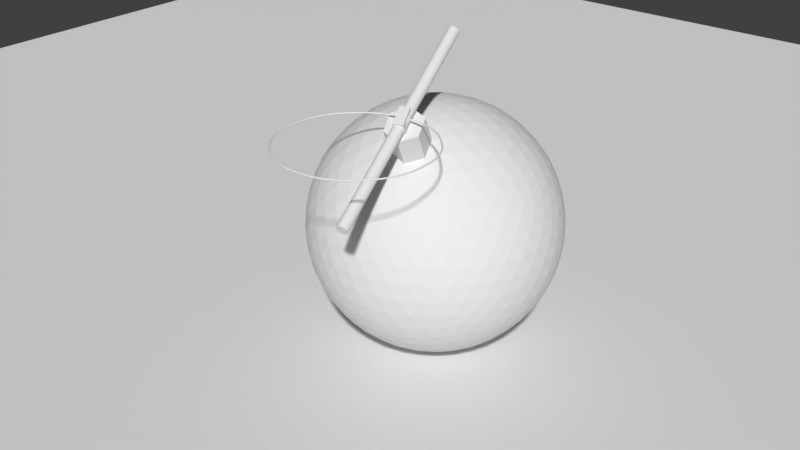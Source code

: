 # Source: Blender.blend  (saved by Blender 2.79.0; exported with 4.5.12 LTS)
import bpy
from mathutils import Matrix  # noqa: F401  (used for matrix-valued properties, if any)

bpy.ops.wm.read_factory_settings(use_empty=True)
scene = bpy.context.scene
scene.name = 'Scene'

# ---- collections
col_collection_1 = bpy.data.collections.new('Collection 1'); scene.collection.children.link(col_collection_1)

# ---- world
world_world = bpy.data.worlds.new('World'); scene.world = world_world
world_world.color = (0.05088, 0.05088, 0.05088)
world_world.use_sun_shadow = False
world_world.sun_shadow_jitter_overblur = 0.0
world_world.cycles.sampling_method = 'MANUAL'

# ---- meshes
me_plane = bpy.data.meshes.new('Plane')
me_plane.from_pydata([(-1.0, -1.0, 0.0), (1.0, -1.0, 0.0), (-1.0, 1.0, 0.0), (1.0, 1.0, 0.0), (-1.0, 1.0, -1.086), (-1.0, -1.0, -1.086), (1.0, -1.0, -1.086), (1.0, 1.0, -1.086)], [], [(0, 2, 3, 1), (5, 6, 7, 4), (3, 2, 4, 7), (0, 1, 6, 5), (1, 3, 7, 6), (2, 0, 5, 4)])
me_plane.use_remesh_preserve_volume = False
me_plane.use_remesh_preserve_attributes = False
me_plane.use_mirror_vertex_groups = False
me_plane.update()
me_cylinder = bpy.data.meshes.new('Cylinder')
me_cylinder.from_pydata([(0.0, 0.05, -1.0), (0.0, 0.05, 1.0), (0.009755, 0.04904, -1.0), (0.009755, 0.04904, 1.0), (0.01913, 0.04619, -1.0), (0.01913, 0.04619, 1.0), (0.02778, 0.04157, -1.0), (0.02778, 0.04157, 1.0), (0.03536, 0.03536, -1.0), (0.03536, 0.03536, 1.0), (0.04157, 0.02778, -1.0), (0.04157, 0.02778, 1.0), (0.04619, 0.01913, -1.0), (0.04619, 0.01913, 1.0), (0.04904, 0.009755, -1.0), (0.04904, 0.009755, 1.0), (0.05, 3.775e-09, -1.0), (0.05, 3.775e-09, 1.0), (0.04904, -0.009755, -1.0), (0.04904, -0.009755, 1.0), (0.04619, -0.01913, -1.0), (0.04619, -0.01913, 1.0), (0.04157, -0.02778, -1.0), (0.04157, -0.02778, 1.0), (0.03536, -0.03536, -1.0), (0.03536, -0.03536, 1.0), (0.02778, -0.04157, -1.0), (0.02778, -0.04157, 1.0), (0.01913, -0.04619, -1.0), (0.01913, -0.04619, 1.0), (0.009755, -0.04904, -1.0), (0.009755, -0.04904, 1.0), (-1.629e-08, -0.05, -1.0), (-1.629e-08, -0.05, 1.0), (-0.009755, -0.04904, -1.0), (-0.009755, -0.04904, 1.0), (-0.01913, -0.04619, -1.0), (-0.01913, -0.04619, 1.0), (-0.02778, -0.04157, -1.0), (-0.02778, -0.04157, 1.0), (-0.03536, -0.03536, -1.0), (-0.03536, -0.03536, 1.0), (-0.04157, -0.02778, -1.0), (-0.04157, -0.02778, 1.0), (-0.04619, -0.01913, -1.0), (-0.04619, -0.01913, 1.0), (-0.04904, -0.009754, -1.0), (-0.04904, -0.009754, 1.0), (-0.05, 4.828e-08, -1.0), (-0.05, 4.828e-08, 1.0), (-0.04904, 0.009755, -1.0), (-0.04904, 0.009755, 1.0), (-0.04619, 0.01913, -1.0), (-0.04619, 0.01913, 1.0), (-0.04157, 0.02778, -1.0), (-0.04157, 0.02778, 1.0), (-0.03536, 0.03536, -1.0), (-0.03536, 0.03536, 1.0), (-0.02778, 0.04157, -1.0), (-0.02778, 0.04157, 1.0), (-0.01913, 0.04619, -1.0), (-0.01913, 0.04619, 1.0), (-0.009754, 0.04904, -1.0), (-0.009754, 0.04904, 1.0)], [], [(0, 1, 3, 2), (2, 3, 5, 4), (4, 5, 7, 6), (6, 7, 9, 8), (8, 9, 11, 10), (10, 11, 13, 12), (12, 13, 15, 14), (14, 15, 17, 16), (16, 17, 19, 18), (18, 19, 21, 20), (20, 21, 23, 22), (22, 23, 25, 24), (24, 25, 27, 26), (26, 27, 29, 28), (28, 29, 31, 30), (30, 31, 33, 32), (32, 33, 35, 34), (34, 35, 37, 36), (36, 37, 39, 38), (38, 39, 41, 40), (40, 41, 43, 42), (42, 43, 45, 44), (44, 45, 47, 46), (46, 47, 49, 48), (48, 49, 51, 50), (50, 51, 53, 52), (52, 53, 55, 54), (54, 55, 57, 56), (56, 57, 59, 58), (58, 59, 61, 60), (3, 1, 63, 61, 59, 57, 55, 53, 51, 49, 47, 45, 43, 41, 39, 37, 35, 33, 31, 29, 27, 25, 23, 21, 19, 17, 15, 13, 11, 9, 7, 5), (60, 61, 63, 62), (62, 63, 1, 0), (0, 2, 4, 6, 8, 10, 12, 14, 16, 18, 20, 22, 24, 26, 28, 30, 32, 34, 36, 38, 40, 42, 44, 46, 48, 50, 52, 54, 56, 58, 60, 62)])
me_cylinder.use_remesh_preserve_volume = False
me_cylinder.use_remesh_preserve_attributes = False
me_cylinder.use_mirror_vertex_groups = False
me_cylinder.update()
me_cube_001 = bpy.data.meshes.new('Cube.001')
me_cube_001.from_pydata([(-0.1, -0.1, -0.1), (-0.1, -0.1, 0.1), (-0.1, 0.1, -0.1), (-0.1, 0.1, 0.1), (0.1, -0.1, -0.1), (0.1, -0.1, 0.1), (0.1, 0.1, -0.1), (0.1, 0.1, 0.1), (-0.002988, 0.1, -0.001016), (-0.01037, -0.1, 0.00102), (0.008424, 0.1, -0.001385), (0.001044, -0.1, 0.0006509), (0.04376, 0.1, 0.07713), (0.03638, -0.1, 0.07917), (0.01971, 0.1, -2.675e-05), (0.01233, -0.1, 0.002009), (0.0515, 0.1, 0.07064), (0.04412, -0.1, 0.07267), (0.03042, 0.1, 0.003006), (0.02304, -0.1, 0.005042), (0.05746, 0.1, 0.0631), (0.05008, -0.1, 0.06514), (0.04016, 0.1, 0.007598), (0.03278, -0.1, 0.009634), (0.06141, 0.1, 0.05481), (0.05403, -0.1, 0.05685), (0.04856, 0.1, 0.01357), (0.04118, -0.1, 0.01561), (0.06319, 0.1, 0.04609), (0.05581, -0.1, 0.04813), (0.05528, 0.1, 0.0207), (0.0479, -0.1, 0.02273), (0.06274, 0.1, 0.03728), (0.05536, -0.1, 0.03931), (0.06006, 0.1, 0.0287), (0.05268, -0.1, 0.03074), (-0.01409, 0.1, 0.001066), (-0.02147, -0.1, 0.003102), (0.02415, 0.1, 0.08605), (0.01677, -0.1, 0.08809), (0.03452, 0.1, 0.08234), (0.02714, -0.1, 0.08437), (0.001634, 0.1, 0.0885), (-0.005746, -0.1, 0.09054), (-0.02446, 0.1, 0.004781), (-0.03184, -0.1, 0.006817), (-0.0337, 0.1, 0.009986), (-0.04108, -0.1, 0.01202), (0.01305, 0.1, 0.08813), (0.005666, -0.1, 0.09017), (-0.04741, 0.1, 0.02402), (-0.05479, -0.1, 0.02605), (-0.009648, 0.1, 0.08715), (-0.01703, -0.1, 0.08918), (-0.04145, 0.1, 0.01648), (-0.04883, -0.1, 0.01852), (-0.02037, 0.1, 0.08411), (-0.02775, -0.1, 0.08615), (-0.05135, 0.1, 0.0323), (-0.05873, -0.1, 0.03434), (-0.03011, 0.1, 0.07952), (-0.03749, -0.1, 0.08156), (-0.04522, 0.1, 0.06642), (-0.0526, -0.1, 0.06846), (-0.05268, 0.1, 0.04984), (-0.06006, -0.1, 0.05188), (-0.05313, 0.1, 0.04102), (-0.06051, -0.1, 0.04306), (-0.0385, 0.1, 0.07355), (-0.04588, -0.1, 0.07558), (-0.05001, 0.1, 0.05842), (-0.05739, -0.1, 0.06045)], [], [(0, 1, 3, 2), (2, 3, 66, 58, 50, 54, 46, 44, 36, 8, 10, 14, 18, 22, 26, 30, 34, 32, 28, 7, 6), (6, 7, 5, 4), (4, 5, 29, 33, 35, 31, 27, 23, 19, 15, 11, 9, 37, 45, 47, 55, 51, 59, 67, 1, 0), (2, 6, 4, 0), (7, 3, 1, 5), (28, 29, 25, 24), (30, 31, 35, 34), (34, 35, 33, 32), (66, 67, 59, 58), (20, 21, 17, 16), (24, 25, 21, 20), (12, 13, 41, 40), (52, 53, 57, 56), (10, 11, 15, 14), (70, 71, 65, 64), (14, 15, 19, 18), (56, 57, 61, 60), (40, 41, 39, 38), (36, 37, 9, 8), (38, 39, 49, 48), (26, 27, 31, 30), (68, 69, 63, 62), (64, 65, 67, 66), (7, 28, 24, 20, 16, 12, 40, 38, 48, 42, 52, 56, 60, 68, 62, 70, 64, 66, 3), (22, 23, 27, 26), (44, 45, 37, 36), (54, 55, 47, 46), (42, 43, 53, 52), (16, 17, 13, 12), (58, 59, 51, 50), (32, 33, 29, 28), (8, 9, 11, 10), (1, 67, 65, 71, 63, 69, 61, 57, 53, 43, 49, 39, 41, 13, 17, 21, 25, 29, 5), (60, 61, 69, 68), (48, 49, 43, 42), (18, 19, 23, 22), (50, 51, 55, 54), (62, 63, 71, 70), (46, 47, 45, 44)])
me_cube_001.use_remesh_preserve_volume = False
me_cube_001.use_remesh_preserve_attributes = False
me_cube_001.use_mirror_vertex_groups = False
me_cube_001.update()
me_icosphere = bpy.data.meshes.new('Icosphere')
me_icosphere.from_pydata([(0.0, 0.0, -1.0), (0.7236, -0.5257, -0.4472), (-0.2764, -0.8506, -0.4472), (-0.8944, 0.0, -0.4472), (-0.2764, 0.8506, -0.4472), (0.7236, 0.5257, -0.4472), (0.2764, -0.8506, 0.4472), (-0.7236, -0.5257, 0.4472), (-0.7236, 0.5257, 0.4472), (0.2764, 0.8506, 0.4472), (0.8944, 0.0, 0.4472), (0.0, 0.0, 1.0), (-0.2579, -0.7939, -0.5507), (-0.2328, -0.7166, -0.6575), (-0.2007, -0.6177, -0.7604), (-0.1625, -0.5, -0.8507), (-0.1204, -0.3706, -0.921), (-0.07761, -0.2389, -0.9679), (-0.03685, -0.1134, -0.9929), (0.09647, -0.07009, -0.9929), (0.2032, -0.1476, -0.9679), (0.3153, -0.229, -0.921), (0.4253, -0.309, -0.8507), (0.5254, -0.3817, -0.7604), (0.6095, -0.4429, -0.6575), (0.6753, -0.4906, -0.5507), (0.6385, -0.604, -0.477), (0.5319, -0.6817, -0.5023), (0.405, -0.7523, -0.5196), (0.2629, -0.809, -0.5257), (0.1146, -0.8467, -0.5196), (-0.02964, -0.8642, -0.5023), (-0.1615, -0.864, -0.477), (0.7718, 0.4205, -0.477), (0.8127, 0.2952, -0.5023), (0.8407, 0.1527, -0.5196), (0.8506, -1.752e-08, -0.5257), (0.8407, -0.1527, -0.5196), (0.8127, -0.2952, -0.5023), (0.7718, -0.4205, -0.477), (0.09647, 0.07009, -0.9929), (0.2032, 0.1476, -0.9679), (0.3153, 0.229, -0.921), (0.4253, 0.309, -0.8507), (0.5254, 0.3817, -0.7604), (0.6095, 0.4429, -0.6575), (0.6753, 0.4906, -0.5507), (-0.8347, 0.0, -0.5507), (-0.7534, 0.0, -0.6575), (-0.6495, 0.0, -0.7604), (-0.5257, 0.0, -0.8507), (-0.3897, 0.0, -0.921), (-0.2511, 0.0, -0.9679), (-0.1192, 0.0, -0.9929), (-0.3772, -0.7939, -0.477), (-0.484, -0.7166, -0.5023), (-0.5904, -0.6177, -0.5196), (-0.6882, -0.5, -0.5257), (-0.7699, -0.3706, -0.5196), (-0.8311, -0.2389, -0.5023), (-0.8716, -0.1134, -0.477), (-0.2579, 0.7939, -0.5507), (-0.2328, 0.7166, -0.6575), (-0.2007, 0.6177, -0.7604), (-0.1625, 0.5, -0.8507), (-0.1204, 0.3706, -0.921), (-0.07761, 0.2389, -0.9679), (-0.03685, 0.1134, -0.9929), (-0.8716, 0.1134, -0.477), (-0.8311, 0.2389, -0.5023), (-0.7699, 0.3706, -0.5196), (-0.6882, 0.5, -0.5257), (-0.5904, 0.6177, -0.5196), (-0.484, 0.7166, -0.5023), (-0.3772, 0.7939, -0.477), (-0.1615, 0.864, -0.477), (-0.02964, 0.8642, -0.5023), (0.1146, 0.8467, -0.5196), (0.2629, 0.809, -0.5257), (0.405, 0.7523, -0.5196), (0.5319, 0.6817, -0.5023), (0.6385, 0.604, -0.477), (0.9312, -0.07009, 0.3577), (0.9566, -0.1476, 0.2511), (0.9647, -0.229, 0.1299), (0.9511, -0.309, -8.759e-09), (0.9151, -0.3817, -0.1299), (0.8607, -0.4429, -0.2512), (0.7945, -0.4906, -0.3577), (0.7945, 0.4906, -0.3577), (0.8607, 0.4429, -0.2512), (0.9151, 0.3817, -0.1299), (0.9511, 0.309, 8.759e-09), (0.9647, 0.229, 0.1299), (0.9566, 0.1476, 0.2511), (0.9312, 0.07009, 0.3577), (0.2211, -0.9073, 0.3577), (0.1552, -0.9554, 0.2512), (0.08028, -0.9883, 0.1299), (-8.759e-09, -1.0, -8.759e-09), (-0.08028, -0.9883, -0.1299), (-0.1552, -0.9554, -0.2512), (-0.2211, -0.9073, -0.3577), (0.7122, -0.604, -0.3577), (0.6872, -0.6817, -0.2512), (0.6458, -0.7523, -0.1299), (0.5878, -0.809, 8.759e-09), (0.5159, -0.8467, 0.1299), (0.436, -0.8642, 0.2512), (0.3544, -0.864, 0.3577), (-0.7945, -0.4906, 0.3577), (-0.8607, -0.4429, 0.2512), (-0.9151, -0.3817, 0.1299), (-0.9511, -0.309, -8.759e-09), (-0.9647, -0.229, -0.1299), (-0.9566, -0.1476, -0.2511), (-0.9312, -0.07009, -0.3577), (-0.3544, -0.864, -0.3577), (-0.436, -0.8642, -0.2512), (-0.5159, -0.8467, -0.1299), (-0.5878, -0.809, 8.759e-09), (-0.6458, -0.7523, 0.1299), (-0.6872, -0.6817, 0.2512), (-0.7122, -0.604, 0.3577), (-0.7122, 0.604, 0.3577), (-0.6872, 0.6817, 0.2512), (-0.6458, 0.7523, 0.1299), (-0.5878, 0.809, -8.759e-09), (-0.5159, 0.8467, -0.1299), (-0.436, 0.8642, -0.2512), (-0.3544, 0.864, -0.3577), (-0.9312, 0.07009, -0.3577), (-0.9566, 0.1476, -0.2511), (-0.9647, 0.229, -0.1299), (-0.9511, 0.309, 8.759e-09), (-0.9151, 0.3817, 0.1299), (-0.8607, 0.4429, 0.2512), (-0.7945, 0.4906, 0.3577), (0.3544, 0.864, 0.3577), (0.436, 0.8642, 0.2512), (0.5159, 0.8467, 0.1299), (0.5878, 0.809, -8.759e-09), (0.6458, 0.7523, -0.1299), (0.6872, 0.6817, -0.2512), (0.7122, 0.604, -0.3577), (-0.2211, 0.9073, -0.3577), (-0.1552, 0.9554, -0.2512), (-0.08028, 0.9883, -0.1299), (8.759e-09, 1.0, 8.759e-09), (0.08028, 0.9883, 0.1299), (0.1552, 0.9554, 0.2512), (0.2211, 0.9073, 0.3577), (0.8716, -0.1134, 0.477), (0.8311, -0.2389, 0.5023), (0.7699, -0.3706, 0.5196), (0.6882, -0.5, 0.5257), (0.5904, -0.6177, 0.5196), (0.484, -0.7166, 0.5023), (0.3772, -0.7939, 0.477), (0.1615, -0.864, 0.477), (0.02964, -0.8642, 0.5023), (-0.1146, -0.8467, 0.5196), (-0.2629, -0.809, 0.5257), (-0.405, -0.7523, 0.5196), (-0.5319, -0.6817, 0.5023), (-0.6385, -0.604, 0.477), (-0.7718, -0.4205, 0.477), (-0.8127, -0.2952, 0.5023), (-0.8407, -0.1527, 0.5196), (-0.8506, 1.752e-08, 0.5257), (-0.8407, 0.1527, 0.5196), (-0.8127, 0.2952, 0.5023), (-0.7718, 0.4205, 0.477), (-0.6385, 0.604, 0.477), (-0.5319, 0.6817, 0.5023), (-0.405, 0.7523, 0.5196), (-0.2629, 0.809, 0.5257), (-0.1146, 0.8467, 0.5196), (0.02964, 0.8642, 0.5023), (0.1615, 0.864, 0.477), (0.3772, 0.7939, 0.477), (0.484, 0.7166, 0.5023), (0.5904, 0.6177, 0.5196), (0.6882, 0.5, 0.5257), (0.7699, 0.3706, 0.5196), (0.8311, 0.2389, 0.5023), (0.8716, 0.1134, 0.477), (0.03685, -0.1134, 0.9929), (0.07761, -0.2389, 0.9679), (0.1204, -0.3706, 0.921), (0.2007, -0.6177, 0.7604), (0.2328, -0.7166, 0.6575), (0.2579, -0.7939, 0.5507), (0.8347, 0.0, 0.5507), (0.7534, 0.0, 0.6575), (0.6495, 0.0, 0.7604), (0.5257, 0.0, 0.8507), (0.3897, 0.0, 0.921), (0.2511, 0.0, 0.9679), (0.1192, 0.0, 0.9929), (-0.09647, -0.07009, 0.9929), (-0.2032, -0.1476, 0.9679), (-0.3153, -0.229, 0.921), (-0.4253, -0.309, 0.8507), (-0.5254, -0.3817, 0.7604), (-0.6095, -0.4429, 0.6575), (-0.6753, -0.4906, 0.5507), (-0.09647, 0.07009, 0.9929), (-0.2032, 0.1476, 0.9679), (-0.3153, 0.229, 0.921), (-0.4253, 0.309, 0.8507), (-0.5254, 0.3817, 0.7604), (-0.6095, 0.4429, 0.6575), (-0.6753, 0.4906, 0.5507), (0.03685, 0.1134, 0.9929), (0.07761, 0.2389, 0.9679), (0.1204, 0.3706, 0.921), (0.1625, 0.5, 0.8507), (0.2007, 0.6177, 0.7604), (0.2328, 0.7166, 0.6575), (0.2579, 0.7939, 0.5507), (0.1662, 0.1207, 0.9787), (0.3072, 0.1265, 0.9432), (0.2152, 0.253, 0.9432), (0.4514, 0.1297, 0.8829), (0.3618, 0.2629, 0.8944), (0.2629, 0.3892, 0.8829), (0.5878, 0.1297, 0.7985), (0.5067, 0.2664, 0.8199), (0.41, 0.3996, 0.8199), (0.305, 0.5189, 0.7986), (0.7063, 0.1265, 0.6966), (0.6382, 0.2629, 0.7236), (0.55, 0.3996, 0.7334), (0.4472, 0.5257, 0.7236), (0.3386, 0.6326, 0.6966), (0.801, 0.1208, 0.5863), (0.7474, 0.253, 0.6143), (0.6721, 0.3892, 0.6299), (0.5778, 0.5189, 0.6299), (0.4716, 0.6326, 0.6143), (0.3624, 0.7245, 0.5863), (-0.06348, 0.1954, 0.9787), (-0.02541, 0.3312, 0.9432), (-0.1741, 0.2829, 0.9432), (0.0161, 0.4694, 0.8829), (-0.1382, 0.4253, 0.8944), (-0.2889, 0.3703, 0.8829), (0.05825, 0.5991, 0.7986), (-0.09678, 0.5642, 0.8199), (-0.2534, 0.5134, 0.8199), (-0.3993, 0.4504, 0.7986), (0.09791, 0.7108, 0.6966), (-0.05279, 0.6882, 0.7236), (-0.2101, 0.6466, 0.7334), (-0.3618, 0.5878, 0.7236), (-0.497, 0.5175, 0.6966), (0.1327, 0.7991, 0.5863), (-0.009708, 0.789, 0.6143), (-0.1625, 0.7595, 0.6299), (-0.315, 0.7099, 0.6299), (-0.4559, 0.644, 0.6143), (-0.5771, 0.5685, 0.5863), (-0.2054, 0.0, 0.9787), (-0.3229, 0.07819, 0.9432), (-0.3229, -0.07819, 0.9432), (-0.4414, 0.1604, 0.8829), (-0.4472, -1.567e-08, 0.8944), (-0.4414, -0.1604, 0.8829), (-0.5518, 0.2405, 0.7986), (-0.5665, 0.08232, 0.8199), (-0.5665, -0.08232, 0.8199), (-0.5518, -0.2405, 0.7986), (-0.6457, 0.3128, 0.6966), (-0.6708, 0.1625, 0.7236), (-0.6798, -1.662e-08, 0.7334), (-0.6708, -0.1625, 0.7236), (-0.6457, -0.3128, 0.6966), (-0.719, 0.3731, 0.5863), (-0.7534, 0.2346, 0.6143), (-0.7725, 0.08018, 0.6299), (-0.7725, -0.08018, 0.6299), (-0.7534, -0.2346, 0.6143), (-0.719, -0.3731, 0.5863), (-0.06348, -0.1954, 0.9787), (-0.1741, -0.2829, 0.9432), (-0.02541, -0.3312, 0.9432), (-0.2889, -0.3703, 0.8829), (-0.1382, -0.4253, 0.8944), (0.0161, -0.4694, 0.8829), (-0.3993, -0.4504, 0.7986), (-0.2534, -0.5134, 0.8199), (-0.09678, -0.5642, 0.8199), (0.05825, -0.5991, 0.7986), (-0.497, -0.5175, 0.6966), (-0.3618, -0.5878, 0.7236), (-0.2101, -0.6466, 0.7334), (-0.05279, -0.6882, 0.7236), (0.09791, -0.7108, 0.6966), (-0.5771, -0.5685, 0.5863), (-0.4559, -0.644, 0.6143), (-0.315, -0.7099, 0.6299), (-0.1625, -0.7595, 0.6299), (-0.009708, -0.789, 0.6143), (0.1327, -0.7991, 0.5863), (0.1662, -0.1207, 0.9787), (0.2152, -0.253, 0.9432), (0.3072, -0.1265, 0.9432), (0.2629, -0.3892, 0.8829), (0.3618, -0.2629, 0.8944), (0.4514, -0.1297, 0.8829), (0.305, -0.5189, 0.7986), (0.41, -0.3996, 0.8199), (0.5067, -0.2664, 0.8199), (0.5878, -0.1297, 0.7985), (0.3386, -0.6326, 0.6966), (0.4472, -0.5257, 0.7236), (0.55, -0.3996, 0.7334), (0.6382, -0.2629, 0.7236), (0.7063, -0.1265, 0.6966), (0.3624, -0.7245, 0.5863), (0.4716, -0.6326, 0.6143), (0.5778, -0.5189, 0.6299), (0.6721, -0.3892, 0.6299), (0.7474, -0.253, 0.6143), (0.801, -0.1208, 0.5863), (0.9037, 0.1954, 0.3809), (0.9215, 0.2829, 0.2661), (0.855, 0.3312, 0.3991), (0.9189, 0.3703, 0.1364), (0.8618, 0.4253, 0.2764), (0.7824, 0.4694, 0.4092), (0.8928, 0.4504, -3.13e-08), (0.8467, 0.5134, 0.1401), (0.7766, 0.5643, 0.2801), (0.6882, 0.5991, 0.4092), (0.8453, 0.5175, -0.133), (0.809, 0.5878, 0.0), (0.7499, 0.6466, 0.1401), (0.6708, 0.6882, 0.2764), (0.5792, 0.7108, 0.3991), (0.7825, 0.5685, -0.2539), (0.7534, 0.644, -0.133), (0.7043, 0.7099, 5.114e-08), (0.6361, 0.7595, 0.1364), (0.5538, 0.789, 0.2661), (0.4651, 0.7991, 0.3809), (0.09345, 0.9199, 0.3809), (0.0157, 0.9638, 0.2661), (-0.05082, 0.9155, 0.3991), (-0.0682, 0.9883, 0.1364), (-0.1382, 0.9511, 0.2764), (-0.2046, 0.8892, 0.4092), (-0.1525, 0.9883, -3.443e-07), (-0.2266, 0.9639, 0.1401), (-0.2966, 0.913, 0.2801), (-0.3571, 0.8396, 0.4092), (-0.2309, 0.9638, -0.133), (-0.309, 0.9511, -4.92e-07), (-0.3832, 0.913, 0.1401), (-0.4472, 0.8506, 0.2764), (-0.497, 0.7705, 0.3991), (-0.2989, 0.9199, -0.2539), (-0.3797, 0.9155, -0.133), (-0.4575, 0.8892, -3.835e-07), (-0.5257, 0.8396, 0.1364), (-0.5792, 0.7705, 0.2661), (-0.6163, 0.6893, 0.3809), (-0.846, 0.3731, 0.3809), (-0.9118, 0.3128, 0.2661), (-0.8864, 0.2346, 0.3991), (-0.961, 0.2405, 0.1364), (-0.9472, 0.1625, 0.2764), (-0.9089, 0.08018, 0.4092), (-0.9871, 0.1604, 1.095e-07), (-0.9867, 0.08232, 0.1401), (-0.96, -8.034e-08, 0.2801), (-0.9089, -0.08018, 0.4092), (-0.988, 0.07819, -0.133), (-1.0, -3.608e-07, 6.396e-07), (-0.9867, -0.08232, 0.1401), (-0.9472, -0.1625, 0.2764), (-0.8864, -0.2346, 0.3991), (-0.9672, -4.046e-07, -0.2539), (-0.988, -0.07819, -0.133), (-0.9871, -0.1604, 1.457e-06), (-0.961, -0.2405, 0.1364), (-0.9118, -0.3128, 0.2661), (-0.846, -0.3731, 0.3809), (-0.6163, -0.6893, 0.3809), (-0.5792, -0.7705, 0.2661), (-0.497, -0.7705, 0.3991), (-0.5257, -0.8396, 0.1364), (-0.4472, -0.8506, 0.2764), (-0.3571, -0.8396, 0.4092), (-0.4575, -0.8892, -6.26e-07), (-0.3832, -0.913, 0.1401), (-0.2966, -0.913, 0.2801), (-0.2046, -0.8892, 0.4092), (-0.3797, -0.9155, -0.133), (-0.309, -0.9511, -7.872e-07), (-0.2266, -0.9639, 0.1401), (-0.1382, -0.9511, 0.2764), (-0.05082, -0.9155, 0.3991), (-0.2989, -0.9199, -0.2539), (-0.2309, -0.9638, -0.133), (-0.1525, -0.9883, -4.943e-07), (-0.06821, -0.9883, 0.1364), (0.0157, -0.9638, 0.2661), (0.09345, -0.9199, 0.3809), (0.4651, -0.7991, 0.3809), (0.5538, -0.789, 0.2661), (0.5792, -0.7108, 0.3991), (0.6361, -0.7595, 0.1364), (0.6708, -0.6882, 0.2764), (0.6882, -0.5991, 0.4092), (0.7043, -0.7099, -1.095e-06), (0.7499, -0.6466, 0.1401), (0.7766, -0.5643, 0.2801), (0.7824, -0.4694, 0.4092), (0.7534, -0.644, -0.133), (0.809, -0.5878, -1.902e-06), (0.8467, -0.5134, 0.1401), (0.8618, -0.4253, 0.2764), (0.855, -0.3312, 0.3991), (0.7825, -0.5685, -0.2539), (0.8453, -0.5175, -0.133), (0.8928, -0.4504, -2.276e-06), (0.9189, -0.3703, 0.1364), (0.9215, -0.2829, 0.2661), (0.9037, -0.1954, 0.3809), (0.2989, 0.9199, 0.2539), (0.3797, 0.9155, 0.133), (0.2309, 0.9638, 0.133), (0.4575, 0.8892, -4.545e-09), (0.309, 0.9511, -1.307e-14), (0.1525, 0.9883, 4.545e-09), (0.5257, 0.8396, -0.1364), (0.3832, 0.913, -0.1401), (0.2266, 0.9639, -0.1401), (0.06821, 0.9883, -0.1364), (0.5792, 0.7705, -0.2661), (0.4472, 0.8506, -0.2764), (0.2966, 0.913, -0.2801), (0.1382, 0.9511, -0.2764), (-0.0157, 0.9638, -0.2661), (0.6163, 0.6893, -0.3809), (0.497, 0.7705, -0.3991), (0.3571, 0.8396, -0.4092), (0.2046, 0.8892, -0.4092), (0.05082, 0.9155, -0.3991), (-0.09345, 0.9199, -0.3809), (-0.7825, 0.5685, 0.2539), (-0.7534, 0.644, 0.133), (-0.8453, 0.5175, 0.133), (-0.7043, 0.7099, -4.545e-09), (-0.809, 0.5878, -3.922e-14), (-0.8928, 0.4504, 4.545e-09), (-0.6361, 0.7595, -0.1364), (-0.7499, 0.6466, -0.1401), (-0.8467, 0.5134, -0.1401), (-0.9189, 0.3703, -0.1364), (-0.5538, 0.789, -0.2661), (-0.6708, 0.6882, -0.2764), (-0.7766, 0.5643, -0.2801), (-0.8618, 0.4253, -0.2764), (-0.9215, 0.2829, -0.2661), (-0.4651, 0.7991, -0.3809), (-0.5792, 0.7108, -0.3991), (-0.6882, 0.5991, -0.4092), (-0.7824, 0.4694, -0.4092), (-0.855, 0.3312, -0.3991), (-0.9037, 0.1954, -0.3809), (-0.7825, -0.5685, 0.2539), (-0.8453, -0.5175, 0.133), (-0.7534, -0.644, 0.133), (-0.8928, -0.4504, -4.545e-09), (-0.809, -0.5878, 4.016e-14), (-0.7043, -0.7099, 4.545e-09), (-0.9189, -0.3703, -0.1364), (-0.8467, -0.5134, -0.1401), (-0.7499, -0.6466, -0.1401), (-0.6361, -0.7595, -0.1364), (-0.9215, -0.2829, -0.2661), (-0.8618, -0.4253, -0.2764), (-0.7766, -0.5643, -0.2801), (-0.6708, -0.6882, -0.2764), (-0.5538, -0.789, -0.2661), (-0.9037, -0.1954, -0.3809), (-0.855, -0.3312, -0.3991), (-0.7824, -0.4694, -0.4092), (-0.6882, -0.5991, -0.4092), (-0.5792, -0.7108, -0.3991), (-0.4651, -0.7991, -0.3809), (0.2989, -0.9199, 0.2539), (0.2309, -0.9638, 0.133), (0.3797, -0.9155, 0.133), (0.1525, -0.9883, -4.545e-09), (0.309, -0.9511, 1.401e-14), (0.4575, -0.8892, 4.545e-09), (0.06821, -0.9883, -0.1364), (0.2266, -0.9639, -0.1401), (0.3832, -0.913, -0.1401), (0.5257, -0.8396, -0.1364), (-0.0157, -0.9638, -0.2661), (0.1382, -0.9511, -0.2764), (0.2966, -0.913, -0.2801), (0.4472, -0.8506, -0.2764), (0.5792, -0.7705, -0.2661), (-0.09345, -0.9199, -0.3809), (0.05082, -0.9155, -0.3991), (0.2046, -0.8892, -0.4092), (0.3571, -0.8396, -0.4092), (0.497, -0.7705, -0.3991), (0.6163, -0.6893, -0.3809), (0.9672, -1.507e-08, 0.2539), (0.988, -0.07819, 0.133), (0.988, 0.07819, 0.133), (0.9871, -0.1604, -4.545e-09), (1.0, -1.567e-08, 4.669e-16), (0.9871, 0.1604, 4.545e-09), (0.961, -0.2405, -0.1364), (0.9867, -0.08232, -0.1401), (0.9867, 0.08232, -0.1401), (0.961, 0.2405, -0.1364), (0.9118, -0.3128, -0.2661), (0.9472, -0.1625, -0.2764), (0.96, -3.324e-08, -0.2801), (0.9472, 0.1625, -0.2764), (0.9118, 0.3128, -0.2661), (0.846, -0.3731, -0.3809), (0.8864, -0.2346, -0.3991), (0.9089, -0.08018, -0.4092), (0.9089, 0.08018, -0.4092), (0.8864, 0.2346, -0.3991), (0.846, 0.3731, -0.3809), (0.5771, 0.5685, -0.5863), (0.497, 0.5175, -0.6966), (0.4559, 0.644, -0.6143), (0.3993, 0.4504, -0.7986), (0.3618, 0.5878, -0.7236), (0.315, 0.7099, -0.6299), (0.2889, 0.3703, -0.8829), (0.2534, 0.5134, -0.8199), (0.2101, 0.6466, -0.7334), (0.1625, 0.7595, -0.6299), (0.1741, 0.2829, -0.9432), (0.1382, 0.4253, -0.8944), (0.09678, 0.5642, -0.8199), (0.05279, 0.6882, -0.7236), (0.009708, 0.789, -0.6143), (0.06348, 0.1954, -0.9787), (0.02541, 0.3312, -0.9432), (-0.0161, 0.4694, -0.8829), (-0.05825, 0.5991, -0.7986), (-0.09792, 0.7108, -0.6966), (-0.1327, 0.7991, -0.5863), (-0.3624, 0.7245, -0.5863), (-0.3386, 0.6326, -0.6966), (-0.4716, 0.6326, -0.6143), (-0.305, 0.5189, -0.7986), (-0.4472, 0.5257, -0.7236), (-0.5778, 0.5189, -0.6299), (-0.2629, 0.3892, -0.8829), (-0.41, 0.3996, -0.8199), (-0.55, 0.3996, -0.7334), (-0.6721, 0.3892, -0.6299), (-0.2152, 0.253, -0.9432), (-0.3618, 0.2629, -0.8944), (-0.5067, 0.2664, -0.8199), (-0.6382, 0.2629, -0.7236), (-0.7474, 0.253, -0.6143), (-0.1662, 0.1207, -0.9787), (-0.3072, 0.1265, -0.9432), (-0.4514, 0.1297, -0.8829), (-0.5878, 0.1297, -0.7985), (-0.7063, 0.1265, -0.6966), (-0.801, 0.1207, -0.5863), (-0.801, -0.1207, -0.5863), (-0.7063, -0.1265, -0.6966), (-0.7474, -0.253, -0.6143), (-0.5878, -0.1297, -0.7985), (-0.6382, -0.2629, -0.7236), (-0.6721, -0.3892, -0.6299), (-0.4514, -0.1297, -0.8829), (-0.5067, -0.2664, -0.8199), (-0.55, -0.3996, -0.7334), (-0.5778, -0.5189, -0.6299), (-0.3072, -0.1265, -0.9432), (-0.3618, -0.2629, -0.8944), (-0.41, -0.3996, -0.8199), (-0.4472, -0.5257, -0.7236), (-0.4716, -0.6326, -0.6143), (-0.1662, -0.1208, -0.9787), (-0.2152, -0.253, -0.9432), (-0.2629, -0.3892, -0.8829), (-0.305, -0.5189, -0.7986), (-0.3386, -0.6326, -0.6966), (-0.3624, -0.7245, -0.5863), (0.719, 0.3731, -0.5863), (0.7534, 0.2346, -0.6143), (0.6457, 0.3128, -0.6966), (0.7725, 0.08018, -0.6299), (0.6708, 0.1625, -0.7236), (0.5518, 0.2405, -0.7986), (0.7725, -0.08018, -0.6299), (0.6798, -4.82e-07, -0.7334), (0.5665, 0.08232, -0.8199), (0.4414, 0.1604, -0.8829), (0.7534, -0.2346, -0.6143), (0.6708, -0.1625, -0.7236), (0.5665, -0.08232, -0.8199), (0.4472, -7.38e-07, -0.8944), (0.3229, 0.07819, -0.9432), (0.719, -0.3731, -0.5863), (0.6457, -0.3128, -0.6966), (0.5518, -0.2405, -0.7985), (0.4414, -0.1604, -0.8829), (0.3229, -0.07819, -0.9432), (0.2054, -5.632e-07, -0.9787), (-0.1327, -0.7991, -0.5863), (-0.09791, -0.7108, -0.6966), (0.009709, -0.789, -0.6143), (-0.05825, -0.5991, -0.7986), (0.05279, -0.6882, -0.7236), (0.1625, -0.7595, -0.6299), (-0.0161, -0.4694, -0.8829), (0.09678, -0.5642, -0.8199), (0.2101, -0.6466, -0.7334), (0.315, -0.7099, -0.6299), (0.02541, -0.3312, -0.9432), (0.1382, -0.4253, -0.8944), (0.2534, -0.5134, -0.8199), (0.3618, -0.5878, -0.7236), (0.4559, -0.644, -0.6143), (0.06348, -0.1954, -0.9787), (0.1741, -0.2829, -0.9432), (0.2889, -0.3703, -0.8829), (0.3993, -0.4504, -0.7986), (0.497, -0.5175, -0.6966), (0.5771, -0.5685, -0.5863), (0.161, -0.4956, 1.134), (0.2413, -0.7427, 0.9731), (0.05671, -0.5944, 1.096), (0.09886, -0.7241, 1.011), (0.3035, -0.5142, 1.096), (0.3456, -0.6439, 1.011), (0.1701, -0.7334, 0.9921), (0.1089, -0.545, 1.115), (0.07779, -0.6592, 1.053), (0.2935, -0.6933, 0.9921), (0.2323, -0.5049, 1.115), (0.3246, -0.5791, 1.053), (0.2012, -0.6191, 1.053)], [], [(0, 19, 18), (1, 25, 39), (0, 18, 53), (0, 53, 67), (0, 67, 40), (1, 39, 88), (2, 32, 102), (3, 60, 116), (4, 74, 130), (5, 81, 144), (1, 88, 103), (2, 102, 117), (3, 116, 131), (4, 130, 145), (5, 144, 89), (6, 158, 192), (7, 165, 206), (8, 172, 213), (9, 179, 220), (10, 186, 193), (199, 214, 11), (198, 221, 199), (197, 222, 198), (196, 224, 197), (195, 227, 196), (194, 231, 195), (193, 236, 194), (199, 221, 214), (221, 215, 214), (198, 222, 221), (222, 223, 221), (221, 223, 215), (223, 216, 215), (197, 224, 222), (224, 225, 222), (222, 225, 223), (225, 226, 223), (223, 226, 216), (226, 217, 216), (196, 227, 224), (227, 228, 224), (224, 228, 225), (228, 229, 225), (225, 229, 226), (229, 230, 226), (226, 230, 217), (230, 218, 217), (195, 231, 227), (231, 232, 227), (227, 232, 228), (232, 233, 228), (228, 233, 229), (233, 234, 229), (229, 234, 230), (234, 235, 230), (230, 235, 218), (235, 219, 218), (194, 236, 231), (236, 237, 231), (231, 237, 232), (237, 238, 232), (232, 238, 233), (238, 239, 233), (233, 239, 234), (239, 240, 234), (234, 240, 235), (240, 241, 235), (235, 241, 219), (241, 220, 219), (193, 186, 236), (186, 185, 236), (236, 185, 237), (185, 184, 237), (237, 184, 238), (184, 183, 238), (238, 183, 239), (183, 182, 239), (239, 182, 240), (182, 181, 240), (240, 181, 241), (181, 180, 241), (241, 180, 220), (180, 9, 220), (214, 207, 11), (215, 242, 214), (216, 243, 215), (217, 245, 216), (218, 248, 217), (219, 252, 218), (220, 257, 219), (214, 242, 207), (242, 208, 207), (215, 243, 242), (243, 244, 242), (242, 244, 208), (244, 209, 208), (216, 245, 243), (245, 246, 243), (243, 246, 244), (246, 247, 244), (244, 247, 209), (247, 210, 209), (217, 248, 245), (248, 249, 245), (245, 249, 246), (249, 250, 246), (246, 250, 247), (250, 251, 247), (247, 251, 210), (251, 211, 210), (218, 252, 248), (252, 253, 248), (248, 253, 249), (253, 254, 249), (249, 254, 250), (254, 255, 250), (250, 255, 251), (255, 256, 251), (251, 256, 211), (256, 212, 211), (219, 257, 252), (257, 258, 252), (252, 258, 253), (258, 259, 253), (253, 259, 254), (259, 260, 254), (254, 260, 255), (260, 261, 255), (255, 261, 256), (261, 262, 256), (256, 262, 212), (262, 213, 212), (220, 179, 257), (179, 178, 257), (257, 178, 258), (178, 177, 258), (258, 177, 259), (177, 176, 259), (259, 176, 260), (176, 175, 260), (260, 175, 261), (175, 174, 261), (261, 174, 262), (174, 173, 262), (262, 173, 213), (173, 8, 213), (207, 200, 11), (208, 263, 207), (209, 264, 208), (210, 266, 209), (211, 269, 210), (212, 273, 211), (213, 278, 212), (207, 263, 200), (263, 201, 200), (208, 264, 263), (264, 265, 263), (263, 265, 201), (265, 202, 201), (209, 266, 264), (266, 267, 264), (264, 267, 265), (267, 268, 265), (265, 268, 202), (268, 203, 202), (210, 269, 266), (269, 270, 266), (266, 270, 267), (270, 271, 267), (267, 271, 268), (271, 272, 268), (268, 272, 203), (272, 204, 203), (211, 273, 269), (273, 274, 269), (269, 274, 270), (274, 275, 270), (270, 275, 271), (275, 276, 271), (271, 276, 272), (276, 277, 272), (272, 277, 204), (277, 205, 204), (212, 278, 273), (278, 279, 273), (273, 279, 274), (279, 280, 274), (274, 280, 275), (280, 281, 275), (275, 281, 276), (281, 282, 276), (276, 282, 277), (282, 283, 277), (277, 283, 205), (283, 206, 205), (213, 172, 278), (172, 171, 278), (278, 171, 279), (171, 170, 279), (279, 170, 280), (170, 169, 280), (280, 169, 281), (169, 168, 281), (281, 168, 282), (168, 167, 282), (282, 167, 283), (167, 166, 283), (283, 166, 206), (166, 7, 206), (200, 187, 11), (201, 284, 200), (202, 285, 201), (203, 287, 202), (204, 290, 203), (205, 294, 204), (206, 299, 205), (200, 284, 187), (284, 188, 187), (201, 285, 284), (285, 286, 284), (284, 286, 188), (286, 189, 188), (202, 287, 285), (287, 288, 285), (285, 288, 286), (288, 289, 286), (286, 289, 189), (190, 311, 646, 650, 642), (203, 290, 287), (290, 291, 287), (287, 291, 288), (291, 292, 288), (288, 292, 289), (292, 293, 289), (289, 293, 644, 649, 643), (311, 308, 645, 652, 646), (204, 294, 290), (294, 295, 290), (290, 295, 291), (295, 296, 291), (291, 296, 292), (296, 297, 292), (292, 297, 293), (297, 298, 293), (293, 298, 190), (298, 191, 190), (205, 299, 294), (299, 300, 294), (294, 300, 295), (300, 301, 295), (295, 301, 296), (301, 302, 296), (296, 302, 297), (302, 303, 297), (297, 303, 298), (303, 304, 298), (298, 304, 191), (304, 192, 191), (206, 165, 299), (165, 164, 299), (299, 164, 300), (164, 163, 300), (300, 163, 301), (163, 162, 301), (301, 162, 302), (162, 161, 302), (302, 161, 303), (161, 160, 303), (303, 160, 304), (160, 159, 304), (304, 159, 192), (159, 6, 192), (187, 199, 11), (188, 305, 187), (189, 306, 188), (189, 289, 643, 648, 641), (308, 189, 641, 651, 645), (191, 315, 190), (192, 320, 191), (187, 305, 199), (305, 198, 199), (188, 306, 305), (306, 307, 305), (305, 307, 198), (307, 197, 198), (189, 308, 306), (308, 309, 306), (306, 309, 307), (309, 310, 307), (307, 310, 197), (310, 196, 197), (293, 190, 642, 647, 644), (311, 312, 308), (308, 312, 309), (312, 313, 309), (309, 313, 310), (313, 314, 310), (310, 314, 196), (314, 195, 196), (190, 315, 311), (315, 316, 311), (311, 316, 312), (316, 317, 312), (312, 317, 313), (317, 318, 313), (313, 318, 314), (318, 319, 314), (314, 319, 195), (319, 194, 195), (191, 320, 315), (320, 321, 315), (315, 321, 316), (321, 322, 316), (316, 322, 317), (322, 323, 317), (317, 323, 318), (323, 324, 318), (318, 324, 319), (324, 325, 319), (319, 325, 194), (325, 193, 194), (192, 158, 320), (158, 157, 320), (320, 157, 321), (157, 156, 321), (321, 156, 322), (156, 155, 322), (322, 155, 323), (155, 154, 323), (323, 154, 324), (154, 153, 324), (324, 153, 325), (153, 152, 325), (325, 152, 193), (152, 10, 193), (95, 186, 10), (94, 326, 95), (93, 327, 94), (92, 329, 93), (91, 332, 92), (90, 336, 91), (89, 341, 90), (95, 326, 186), (326, 185, 186), (94, 327, 326), (327, 328, 326), (326, 328, 185), (328, 184, 185), (93, 329, 327), (329, 330, 327), (327, 330, 328), (330, 331, 328), (328, 331, 184), (331, 183, 184), (92, 332, 329), (332, 333, 329), (329, 333, 330), (333, 334, 330), (330, 334, 331), (334, 335, 331), (331, 335, 183), (335, 182, 183), (91, 336, 332), (336, 337, 332), (332, 337, 333), (337, 338, 333), (333, 338, 334), (338, 339, 334), (334, 339, 335), (339, 340, 335), (335, 340, 182), (340, 181, 182), (90, 341, 336), (341, 342, 336), (336, 342, 337), (342, 343, 337), (337, 343, 338), (343, 344, 338), (338, 344, 339), (344, 345, 339), (339, 345, 340), (345, 346, 340), (340, 346, 181), (346, 180, 181), (89, 144, 341), (144, 143, 341), (341, 143, 342), (143, 142, 342), (342, 142, 343), (142, 141, 343), (343, 141, 344), (141, 140, 344), (344, 140, 345), (140, 139, 345), (345, 139, 346), (139, 138, 346), (346, 138, 180), (138, 9, 180), (151, 179, 9), (150, 347, 151), (149, 348, 150), (148, 350, 149), (147, 353, 148), (146, 357, 147), (145, 362, 146), (151, 347, 179), (347, 178, 179), (150, 348, 347), (348, 349, 347), (347, 349, 178), (349, 177, 178), (149, 350, 348), (350, 351, 348), (348, 351, 349), (351, 352, 349), (349, 352, 177), (352, 176, 177), (148, 353, 350), (353, 354, 350), (350, 354, 351), (354, 355, 351), (351, 355, 352), (355, 356, 352), (352, 356, 176), (356, 175, 176), (147, 357, 353), (357, 358, 353), (353, 358, 354), (358, 359, 354), (354, 359, 355), (359, 360, 355), (355, 360, 356), (360, 361, 356), (356, 361, 175), (361, 174, 175), (146, 362, 357), (362, 363, 357), (357, 363, 358), (363, 364, 358), (358, 364, 359), (364, 365, 359), (359, 365, 360), (365, 366, 360), (360, 366, 361), (366, 367, 361), (361, 367, 174), (367, 173, 174), (145, 130, 362), (130, 129, 362), (362, 129, 363), (129, 128, 363), (363, 128, 364), (128, 127, 364), (364, 127, 365), (127, 126, 365), (365, 126, 366), (126, 125, 366), (366, 125, 367), (125, 124, 367), (367, 124, 173), (124, 8, 173), (137, 172, 8), (136, 368, 137), (135, 369, 136), (134, 371, 135), (133, 374, 134), (132, 378, 133), (131, 383, 132), (137, 368, 172), (368, 171, 172), (136, 369, 368), (369, 370, 368), (368, 370, 171), (370, 170, 171), (135, 371, 369), (371, 372, 369), (369, 372, 370), (372, 373, 370), (370, 373, 170), (373, 169, 170), (134, 374, 371), (374, 375, 371), (371, 375, 372), (375, 376, 372), (372, 376, 373), (376, 377, 373), (373, 377, 169), (377, 168, 169), (133, 378, 374), (378, 379, 374), (374, 379, 375), (379, 380, 375), (375, 380, 376), (380, 381, 376), (376, 381, 377), (381, 382, 377), (377, 382, 168), (382, 167, 168), (132, 383, 378), (383, 384, 378), (378, 384, 379), (384, 385, 379), (379, 385, 380), (385, 386, 380), (380, 386, 381), (386, 387, 381), (381, 387, 382), (387, 388, 382), (382, 388, 167), (388, 166, 167), (131, 116, 383), (116, 115, 383), (383, 115, 384), (115, 114, 384), (384, 114, 385), (114, 113, 385), (385, 113, 386), (113, 112, 386), (386, 112, 387), (112, 111, 387), (387, 111, 388), (111, 110, 388), (388, 110, 166), (110, 7, 166), (123, 165, 7), (122, 389, 123), (121, 390, 122), (120, 392, 121), (119, 395, 120), (118, 399, 119), (117, 404, 118), (123, 389, 165), (389, 164, 165), (122, 390, 389), (390, 391, 389), (389, 391, 164), (391, 163, 164), (121, 392, 390), (392, 393, 390), (390, 393, 391), (393, 394, 391), (391, 394, 163), (394, 162, 163), (120, 395, 392), (395, 396, 392), (392, 396, 393), (396, 397, 393), (393, 397, 394), (397, 398, 394), (394, 398, 162), (398, 161, 162), (119, 399, 395), (399, 400, 395), (395, 400, 396), (400, 401, 396), (396, 401, 397), (401, 402, 397), (397, 402, 398), (402, 403, 398), (398, 403, 161), (403, 160, 161), (118, 404, 399), (404, 405, 399), (399, 405, 400), (405, 406, 400), (400, 406, 401), (406, 407, 401), (401, 407, 402), (407, 408, 402), (402, 408, 403), (408, 409, 403), (403, 409, 160), (409, 159, 160), (117, 102, 404), (102, 101, 404), (404, 101, 405), (101, 100, 405), (405, 100, 406), (100, 99, 406), (406, 99, 407), (99, 98, 407), (407, 98, 408), (98, 97, 408), (408, 97, 409), (97, 96, 409), (409, 96, 159), (96, 6, 159), (109, 158, 6), (108, 410, 109), (107, 411, 108), (106, 413, 107), (105, 416, 106), (104, 420, 105), (103, 425, 104), (109, 410, 158), (410, 157, 158), (108, 411, 410), (411, 412, 410), (410, 412, 157), (412, 156, 157), (107, 413, 411), (413, 414, 411), (411, 414, 412), (414, 415, 412), (412, 415, 156), (415, 155, 156), (106, 416, 413), (416, 417, 413), (413, 417, 414), (417, 418, 414), (414, 418, 415), (418, 419, 415), (415, 419, 155), (419, 154, 155), (105, 420, 416), (420, 421, 416), (416, 421, 417), (421, 422, 417), (417, 422, 418), (422, 423, 418), (418, 423, 419), (423, 424, 419), (419, 424, 154), (424, 153, 154), (104, 425, 420), (425, 426, 420), (420, 426, 421), (426, 427, 421), (421, 427, 422), (427, 428, 422), (422, 428, 423), (428, 429, 423), (423, 429, 424), (429, 430, 424), (424, 430, 153), (430, 152, 153), (103, 88, 425), (88, 87, 425), (425, 87, 426), (87, 86, 426), (426, 86, 427), (86, 85, 427), (427, 85, 428), (85, 84, 428), (428, 84, 429), (84, 83, 429), (429, 83, 430), (83, 82, 430), (430, 82, 152), (82, 10, 152), (138, 151, 9), (139, 431, 138), (140, 432, 139), (141, 434, 140), (142, 437, 141), (143, 441, 142), (144, 446, 143), (138, 431, 151), (431, 150, 151), (139, 432, 431), (432, 433, 431), (431, 433, 150), (433, 149, 150), (140, 434, 432), (434, 435, 432), (432, 435, 433), (435, 436, 433), (433, 436, 149), (436, 148, 149), (141, 437, 434), (437, 438, 434), (434, 438, 435), (438, 439, 435), (435, 439, 436), (439, 440, 436), (436, 440, 148), (440, 147, 148), (142, 441, 437), (441, 442, 437), (437, 442, 438), (442, 443, 438), (438, 443, 439), (443, 444, 439), (439, 444, 440), (444, 445, 440), (440, 445, 147), (445, 146, 147), (143, 446, 441), (446, 447, 441), (441, 447, 442), (447, 448, 442), (442, 448, 443), (448, 449, 443), (443, 449, 444), (449, 450, 444), (444, 450, 445), (450, 451, 445), (445, 451, 146), (451, 145, 146), (144, 81, 446), (81, 80, 446), (446, 80, 447), (80, 79, 447), (447, 79, 448), (79, 78, 448), (448, 78, 449), (78, 77, 449), (449, 77, 450), (77, 76, 450), (450, 76, 451), (76, 75, 451), (451, 75, 145), (75, 4, 145), (124, 137, 8), (125, 452, 124), (126, 453, 125), (127, 455, 126), (128, 458, 127), (129, 462, 128), (130, 467, 129), (124, 452, 137), (452, 136, 137), (125, 453, 452), (453, 454, 452), (452, 454, 136), (454, 135, 136), (126, 455, 453), (455, 456, 453), (453, 456, 454), (456, 457, 454), (454, 457, 135), (457, 134, 135), (127, 458, 455), (458, 459, 455), (455, 459, 456), (459, 460, 456), (456, 460, 457), (460, 461, 457), (457, 461, 134), (461, 133, 134), (128, 462, 458), (462, 463, 458), (458, 463, 459), (463, 464, 459), (459, 464, 460), (464, 465, 460), (460, 465, 461), (465, 466, 461), (461, 466, 133), (466, 132, 133), (129, 467, 462), (467, 468, 462), (462, 468, 463), (468, 469, 463), (463, 469, 464), (469, 470, 464), (464, 470, 465), (470, 471, 465), (465, 471, 466), (471, 472, 466), (466, 472, 132), (472, 131, 132), (130, 74, 467), (74, 73, 467), (467, 73, 468), (73, 72, 468), (468, 72, 469), (72, 71, 469), (469, 71, 470), (71, 70, 470), (470, 70, 471), (70, 69, 471), (471, 69, 472), (69, 68, 472), (472, 68, 131), (68, 3, 131), (110, 123, 7), (111, 473, 110), (112, 474, 111), (113, 476, 112), (114, 479, 113), (115, 483, 114), (116, 488, 115), (110, 473, 123), (473, 122, 123), (111, 474, 473), (474, 475, 473), (473, 475, 122), (475, 121, 122), (112, 476, 474), (476, 477, 474), (474, 477, 475), (477, 478, 475), (475, 478, 121), (478, 120, 121), (113, 479, 476), (479, 480, 476), (476, 480, 477), (480, 481, 477), (477, 481, 478), (481, 482, 478), (478, 482, 120), (482, 119, 120), (114, 483, 479), (483, 484, 479), (479, 484, 480), (484, 485, 480), (480, 485, 481), (485, 486, 481), (481, 486, 482), (486, 487, 482), (482, 487, 119), (487, 118, 119), (115, 488, 483), (488, 489, 483), (483, 489, 484), (489, 490, 484), (484, 490, 485), (490, 491, 485), (485, 491, 486), (491, 492, 486), (486, 492, 487), (492, 493, 487), (487, 493, 118), (493, 117, 118), (116, 60, 488), (60, 59, 488), (488, 59, 489), (59, 58, 489), (489, 58, 490), (58, 57, 490), (490, 57, 491), (57, 56, 491), (491, 56, 492), (56, 55, 492), (492, 55, 493), (55, 54, 493), (493, 54, 117), (54, 2, 117), (96, 109, 6), (97, 494, 96), (98, 495, 97), (99, 497, 98), (100, 500, 99), (101, 504, 100), (102, 509, 101), (96, 494, 109), (494, 108, 109), (97, 495, 494), (495, 496, 494), (494, 496, 108), (496, 107, 108), (98, 497, 495), (497, 498, 495), (495, 498, 496), (498, 499, 496), (496, 499, 107), (499, 106, 107), (99, 500, 497), (500, 501, 497), (497, 501, 498), (501, 502, 498), (498, 502, 499), (502, 503, 499), (499, 503, 106), (503, 105, 106), (100, 504, 500), (504, 505, 500), (500, 505, 501), (505, 506, 501), (501, 506, 502), (506, 507, 502), (502, 507, 503), (507, 508, 503), (503, 508, 105), (508, 104, 105), (101, 509, 504), (509, 510, 504), (504, 510, 505), (510, 511, 505), (505, 511, 506), (511, 512, 506), (506, 512, 507), (512, 513, 507), (507, 513, 508), (513, 514, 508), (508, 514, 104), (514, 103, 104), (102, 32, 509), (32, 31, 509), (509, 31, 510), (31, 30, 510), (510, 30, 511), (30, 29, 511), (511, 29, 512), (29, 28, 512), (512, 28, 513), (28, 27, 513), (513, 27, 514), (27, 26, 514), (514, 26, 103), (26, 1, 103), (82, 95, 10), (83, 515, 82), (84, 516, 83), (85, 518, 84), (86, 521, 85), (87, 525, 86), (88, 530, 87), (82, 515, 95), (515, 94, 95), (83, 516, 515), (516, 517, 515), (515, 517, 94), (517, 93, 94), (84, 518, 516), (518, 519, 516), (516, 519, 517), (519, 520, 517), (517, 520, 93), (520, 92, 93), (85, 521, 518), (521, 522, 518), (518, 522, 519), (522, 523, 519), (519, 523, 520), (523, 524, 520), (520, 524, 92), (524, 91, 92), (86, 525, 521), (525, 526, 521), (521, 526, 522), (526, 527, 522), (522, 527, 523), (527, 528, 523), (523, 528, 524), (528, 529, 524), (524, 529, 91), (529, 90, 91), (87, 530, 525), (530, 531, 525), (525, 531, 526), (531, 532, 526), (526, 532, 527), (532, 533, 527), (527, 533, 528), (533, 534, 528), (528, 534, 529), (534, 535, 529), (529, 535, 90), (535, 89, 90), (88, 39, 530), (39, 38, 530), (530, 38, 531), (38, 37, 531), (531, 37, 532), (37, 36, 532), (532, 36, 533), (36, 35, 533), (533, 35, 534), (35, 34, 534), (534, 34, 535), (34, 33, 535), (535, 33, 89), (33, 5, 89), (46, 81, 5), (45, 536, 46), (44, 537, 45), (43, 539, 44), (42, 542, 43), (41, 546, 42), (40, 551, 41), (46, 536, 81), (536, 80, 81), (45, 537, 536), (537, 538, 536), (536, 538, 80), (538, 79, 80), (44, 539, 537), (539, 540, 537), (537, 540, 538), (540, 541, 538), (538, 541, 79), (541, 78, 79), (43, 542, 539), (542, 543, 539), (539, 543, 540), (543, 544, 540), (540, 544, 541), (544, 545, 541), (541, 545, 78), (545, 77, 78), (42, 546, 542), (546, 547, 542), (542, 547, 543), (547, 548, 543), (543, 548, 544), (548, 549, 544), (544, 549, 545), (549, 550, 545), (545, 550, 77), (550, 76, 77), (41, 551, 546), (551, 552, 546), (546, 552, 547), (552, 553, 547), (547, 553, 548), (553, 554, 548), (548, 554, 549), (554, 555, 549), (549, 555, 550), (555, 556, 550), (550, 556, 76), (556, 75, 76), (40, 67, 551), (67, 66, 551), (551, 66, 552), (66, 65, 552), (552, 65, 553), (65, 64, 553), (553, 64, 554), (64, 63, 554), (554, 63, 555), (63, 62, 555), (555, 62, 556), (62, 61, 556), (556, 61, 75), (61, 4, 75), (61, 74, 4), (62, 557, 61), (63, 558, 62), (64, 560, 63), (65, 563, 64), (66, 567, 65), (67, 572, 66), (61, 557, 74), (557, 73, 74), (62, 558, 557), (558, 559, 557), (557, 559, 73), (559, 72, 73), (63, 560, 558), (560, 561, 558), (558, 561, 559), (561, 562, 559), (559, 562, 72), (562, 71, 72), (64, 563, 560), (563, 564, 560), (560, 564, 561), (564, 565, 561), (561, 565, 562), (565, 566, 562), (562, 566, 71), (566, 70, 71), (65, 567, 563), (567, 568, 563), (563, 568, 564), (568, 569, 564), (564, 569, 565), (569, 570, 565), (565, 570, 566), (570, 571, 566), (566, 571, 70), (571, 69, 70), (66, 572, 567), (572, 573, 567), (567, 573, 568), (573, 574, 568), (568, 574, 569), (574, 575, 569), (569, 575, 570), (575, 576, 570), (570, 576, 571), (576, 577, 571), (571, 577, 69), (577, 68, 69), (67, 53, 572), (53, 52, 572), (572, 52, 573), (52, 51, 573), (573, 51, 574), (51, 50, 574), (574, 50, 575), (50, 49, 575), (575, 49, 576), (49, 48, 576), (576, 48, 577), (48, 47, 577), (577, 47, 68), (47, 3, 68), (47, 60, 3), (48, 578, 47), (49, 579, 48), (50, 581, 49), (51, 584, 50), (52, 588, 51), (53, 593, 52), (47, 578, 60), (578, 59, 60), (48, 579, 578), (579, 580, 578), (578, 580, 59), (580, 58, 59), (49, 581, 579), (581, 582, 579), (579, 582, 580), (582, 583, 580), (580, 583, 58), (583, 57, 58), (50, 584, 581), (584, 585, 581), (581, 585, 582), (585, 586, 582), (582, 586, 583), (586, 587, 583), (583, 587, 57), (587, 56, 57), (51, 588, 584), (588, 589, 584), (584, 589, 585), (589, 590, 585), (585, 590, 586), (590, 591, 586), (586, 591, 587), (591, 592, 587), (587, 592, 56), (592, 55, 56), (52, 593, 588), (593, 594, 588), (588, 594, 589), (594, 595, 589), (589, 595, 590), (595, 596, 590), (590, 596, 591), (596, 597, 591), (591, 597, 592), (597, 598, 592), (592, 598, 55), (598, 54, 55), (53, 18, 593), (18, 17, 593), (593, 17, 594), (17, 16, 594), (594, 16, 595), (16, 15, 595), (595, 15, 596), (15, 14, 596), (596, 14, 597), (14, 13, 597), (597, 13, 598), (13, 12, 598), (598, 12, 54), (12, 2, 54), (33, 46, 5), (34, 599, 33), (35, 600, 34), (36, 602, 35), (37, 605, 36), (38, 609, 37), (39, 614, 38), (33, 599, 46), (599, 45, 46), (34, 600, 599), (600, 601, 599), (599, 601, 45), (601, 44, 45), (35, 602, 600), (602, 603, 600), (600, 603, 601), (603, 604, 601), (601, 604, 44), (604, 43, 44), (36, 605, 602), (605, 606, 602), (602, 606, 603), (606, 607, 603), (603, 607, 604), (607, 608, 604), (604, 608, 43), (608, 42, 43), (37, 609, 605), (609, 610, 605), (605, 610, 606), (610, 611, 606), (606, 611, 607), (611, 612, 607), (607, 612, 608), (612, 613, 608), (608, 613, 42), (613, 41, 42), (38, 614, 609), (614, 615, 609), (609, 615, 610), (615, 616, 610), (610, 616, 611), (616, 617, 611), (611, 617, 612), (617, 618, 612), (612, 618, 613), (618, 619, 613), (613, 619, 41), (619, 40, 41), (39, 25, 614), (25, 24, 614), (614, 24, 615), (24, 23, 615), (615, 23, 616), (23, 22, 616), (616, 22, 617), (22, 21, 617), (617, 21, 618), (21, 20, 618), (618, 20, 619), (20, 19, 619), (619, 19, 40), (19, 0, 40), (12, 32, 2), (13, 620, 12), (14, 621, 13), (15, 623, 14), (16, 626, 15), (17, 630, 16), (18, 635, 17), (12, 620, 32), (620, 31, 32), (13, 621, 620), (621, 622, 620), (620, 622, 31), (622, 30, 31), (14, 623, 621), (623, 624, 621), (621, 624, 622), (624, 625, 622), (622, 625, 30), (625, 29, 30), (15, 626, 623), (626, 627, 623), (623, 627, 624), (627, 628, 624), (624, 628, 625), (628, 629, 625), (625, 629, 29), (629, 28, 29), (16, 630, 626), (630, 631, 626), (626, 631, 627), (631, 632, 627), (627, 632, 628), (632, 633, 628), (628, 633, 629), (633, 634, 629), (629, 634, 28), (634, 27, 28), (17, 635, 630), (635, 636, 630), (630, 636, 631), (636, 637, 631), (631, 637, 632), (637, 638, 632), (632, 638, 633), (638, 639, 633), (633, 639, 634), (639, 640, 634), (634, 640, 27), (640, 26, 27), (18, 19, 635), (19, 20, 635), (635, 20, 636), (20, 21, 636), (636, 21, 637), (21, 22, 637), (637, 22, 638), (22, 23, 638), (638, 23, 639), (23, 24, 639), (639, 24, 640), (24, 25, 640), (640, 25, 26), (25, 1, 26), (642, 650, 653), (650, 646, 653), (646, 652, 653), (652, 645, 653), (645, 651, 653), (651, 641, 653), (641, 648, 653), (648, 643, 653), (643, 649, 653), (649, 644, 653), (644, 647, 653), (647, 642, 653)])
me_icosphere.use_remesh_preserve_volume = False
me_icosphere.use_remesh_preserve_attributes = False
me_icosphere.use_mirror_vertex_groups = False
me_icosphere.update()

# ---- curves / text
cu_beziercircle_001 = bpy.data.curves.new('BezierCircle.001', 'CURVE')
cu_beziercircle_001.dimensions = '3D'
_sp = cu_beziercircle_001.splines.new('BEZIER'); _sp.bezier_points.add(3)
_sp.bezier_points.foreach_set('co', [-1.0, 0.0, 0.0, 0.0, 1.0, 0.0, 1.0, 0.0, 0.0, 0.0, -1.0, 0.0])
_sp.bezier_points.foreach_set('handle_left', [-1.0, -0.5521, 0.0, -0.5521, 1.0, 0.0, 1.0, 0.5521, 0.0, 0.5521, -1.0, 0.0])
_sp.bezier_points.foreach_set('handle_right', [-1.0, 0.5521, 0.0, 0.5521, 1.0, 0.0, 1.0, -0.5521, 0.0, -0.5521, -1.0, 0.0])
for _p, _l, _r in zip(_sp.bezier_points, ['AUTO', 'AUTO', 'AUTO', 'AUTO'], ['AUTO', 'AUTO', 'AUTO', 'AUTO']): _p.handle_left_type = _l; _p.handle_right_type = _r
_sp.order_u = 0
_sp.order_v = 0
_sp.use_cyclic_u = True
cu_beziercircle_001.use_path = True
cu_beziercircle_001.use_path_clamp = True
cu_beziercircle_001.bevel_resolution = 0
cu_beziercircle_001.fill_mode = 'HALF'
cu_beziercircle = bpy.data.curves.new('BezierCircle', 'CURVE')
cu_beziercircle.dimensions = '3D'
_sp = cu_beziercircle.splines.new('BEZIER'); _sp.bezier_points.add(15)
_sp.bezier_points.foreach_set('co', [-1.0, 0.0, 0.0, -0.9328, 0.3863, 0.0, -0.707, 0.707, 0.0, -0.3863, 0.9328, 0.0, 0.0, 1.0, 0.0, 0.3863, 0.9328, 0.0, 0.707, 0.707, 0.0, 0.9328, 0.3863, 0.0, 1.0, 0.0, 0.0, 0.9328, -0.3863, 0.0, 0.707, -0.707, 0.0, 0.3863, -0.9328, 0.0, 0.0, -1.0, 0.0, -0.3863, -0.9328, 0.0, -0.707, -0.707, 0.0, -0.9328, -0.3863, 0.0])
_sp.bezier_points.foreach_set('handle_left', [-1.0, -0.1531, 0.0, -0.9914, 0.2449, 0.0, -0.8153, 0.5988, 0.0, -0.5278, 0.8741, 0.0, -0.1531, 1.0, 0.0, 0.2449, 0.9914, 0.0, 0.5988, 0.8153, 0.0, 0.8741, 0.5278, 0.0, 1.0, 0.1531, 0.0, 0.9914, -0.2449, 0.0, 0.8153, -0.5988, 0.0, 0.5278, -0.8741, 0.0, 0.1531, -1.0, 0.0, -0.2449, -0.9914, 0.0, -0.5988, -0.8153, 0.0, -0.8741, -0.5278, 0.0])
_sp.bezier_points.foreach_set('handle_right', [-1.0, 0.1531, 0.0, -0.8741, 0.5278, 0.0, -0.5988, 0.8153, 0.0, -0.2449, 0.9914, 0.0, 0.1531, 1.0, 0.0, 0.5278, 0.8741, 0.0, 0.8153, 0.5988, 0.0, 0.9914, 0.2449, 0.0, 1.0, -0.1531, 0.0, 0.8741, -0.5278, 0.0, 0.5988, -0.8153, 0.0, 0.2449, -0.9914, 0.0, -0.1531, -1.0, 0.0, -0.5278, -0.8741, 0.0, -0.8153, -0.5988, 0.0, -0.9914, -0.2449, 0.0])
for _p, _l, _r in zip(_sp.bezier_points, ['AUTO', 'AUTO', 'AUTO', 'AUTO', 'AUTO', 'AUTO', 'AUTO', 'AUTO', 'AUTO', 'AUTO', 'AUTO', 'AUTO', 'AUTO', 'AUTO', 'AUTO', 'AUTO'], ['AUTO', 'AUTO', 'AUTO', 'AUTO', 'AUTO', 'AUTO', 'AUTO', 'AUTO', 'AUTO', 'AUTO', 'AUTO', 'AUTO', 'AUTO', 'AUTO', 'AUTO', 'AUTO']): _p.handle_left_type = _l; _p.handle_right_type = _r
_sp.order_u = 0
_sp.order_v = 0
_sp.use_cyclic_u = True
cu_beziercircle.use_path = True
cu_beziercircle.use_path_clamp = True
cu_beziercircle.bevel_mode = 'OBJECT'
cu_beziercircle.bevel_resolution = 0
cu_beziercircle.fill_mode = 'HALF'

# ---- objects
ob_plane = bpy.data.objects.new('Plane', me_plane)
ob_beziercircle_001 = bpy.data.objects.new('BezierCircle.001', cu_beziercircle_001)
ob_cylinder = bpy.data.objects.new('Cylinder', me_cylinder)
ob_cube = bpy.data.objects.new('Cube', me_cube_001)
ob_icosphere = bpy.data.objects.new('Icosphere', me_icosphere)
ob_beziercircle = bpy.data.objects.new('BezierCircle', cu_beziercircle)

# ---- transforms, parenting, visibility, modifiers, constraints
ob_plane.location = (0.0, 0.0, -1.0)
ob_plane.scale = (9.211, 9.211, 9.211)
ob_plane.hide_viewport = True
ob_plane.lineart.crease_threshold = 0.0
_m = ob_plane.modifiers.new('Collision', 'COLLISION')
ob_beziercircle_001.location = (0.0, -2.242, 0.0)
ob_beziercircle_001.scale = (0.01, 0.01, 0.01)
ob_beziercircle_001.lineart.crease_threshold = 0.0
ob_cylinder.location = (0.2159, -0.675, 1.071)
ob_cylinder.rotation_euler = (2.102, -0.1634, 0.0936)
ob_cylinder.scale = (0.9, 0.9, 0.9)
ob_cylinder.hide_viewport = True
ob_cylinder.lineart.crease_threshold = 0.0
ob_cube.location = (0.2012, -0.6191, 1.053)
ob_cube.rotation_euler = (-0.0002206, -6.837, 1.885)
ob_cube.scale = (0.7745, 0.3853, 1.0)
ob_cube.lineart.crease_threshold = 0.0
_m = ob_cube.modifiers.new('Collision', 'COLLISION')
ob_icosphere.location = (0.0, 0.0, 0.0)
ob_icosphere.lineart.crease_threshold = 0.0
_m = ob_icosphere.modifiers.new('Collision', 'COLLISION')
ob_beziercircle.location = (0.2494, -1.168, 1.1)
ob_beziercircle.scale = (0.5546, 0.5546, 0.5546)
ob_beziercircle.lineart.crease_threshold = 0.0
_m = ob_beziercircle.modifiers.new('Softbody', 'SOFT_BODY')
_m.use_apply_on_spline = True
cu_beziercircle.bevel_object = ob_beziercircle_001

# ---- collection membership
col_collection_1.objects.link(ob_plane)
col_collection_1.objects.link(ob_beziercircle_001)
col_collection_1.objects.link(ob_cylinder)
col_collection_1.objects.link(ob_cube)
col_collection_1.objects.link(ob_icosphere)
col_collection_1.objects.link(ob_beziercircle)

# ---- scene / render settings (as saved in the file)
scene.frame_start = 1; scene.frame_end = 1000; scene.frame_set(222)
scene.render.engine = 'BLENDER_EEVEE_NEXT'
scene.render.resolution_percentage = 50
scene.render.dither_intensity = 0.0
scene.cycles.use_denoising = False
scene.cycles.samples = 128
scene.cycles.sampling_pattern = 'TABULATED_SOBOL'
scene.cycles.use_adaptive_sampling = False
scene.cycles.use_light_tree = False
scene.cycles.blur_glossy = 0.0
scene.cycles.sample_clamp_indirect = 0.0
scene.view_settings.view_transform = 'Standard'
bpy.context.view_layer.update()

# ---- added for rendering (the .blend has no active camera and no usable light): camera, sun
cam_auto = bpy.data.cameras.new('AutoCamera')
cam_auto.lens = 50.0
cam_auto.sensor_width = 36.0
cam_auto.clip_end = 1000.0
ob_auto_camera = bpy.data.objects.new('AutoCamera', cam_auto)
scene.collection.objects.link(ob_auto_camera)
ob_auto_camera.location = (4.69428, -6.05659, 3.89663)
ob_auto_camera.rotation_euler = (1.09748, -7.21219e-08, 0.694738)
scene.camera = ob_auto_camera
light_auto_sun = bpy.data.lights.new('AutoSun', 'SUN')
light_auto_sun.energy = 3.0
light_auto_sun.angle = 0.0523599
ob_auto_sun = bpy.data.objects.new('AutoSun', light_auto_sun)
scene.collection.objects.link(ob_auto_sun)
ob_auto_sun.rotation_euler = (0.872665, 0.174533, 0.523599)
bpy.context.view_layer.update()
